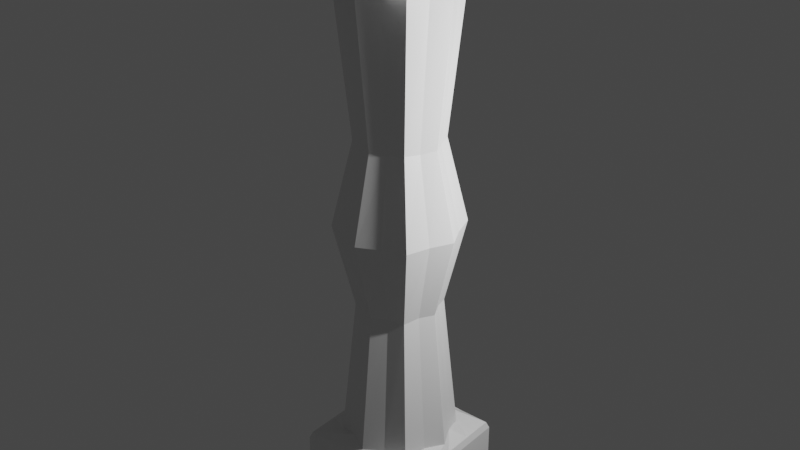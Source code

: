 # Source: Room.blend  (saved by Blender 3.5.10; exported with 4.5.12 LTS)
import bpy
from mathutils import Matrix  # noqa: F401  (used for matrix-valued properties, if any)

bpy.ops.wm.read_factory_settings(use_empty=True)
scene = bpy.context.scene
scene.name = 'Scene'

# ---- collections
col_collection = bpy.data.collections.new('Collection'); scene.collection.children.link(col_collection)

# ---- materials (node trees are filled in below, after node groups)
mat_material = bpy.data.materials.new('Material')
mat_material.alpha_threshold = 0.0
mat_material.use_transparent_shadow = False
mat_material.roughness = 0.5
mat_material.line_color = (0.0, 0.0, 0.0, 1.0)

# ---- material node trees
mat_material.use_nodes = True; mat_material.node_tree.nodes.clear()
_N = mat_material.node_tree.nodes; _L = mat_material.node_tree.links
n0 = _N.new('ShaderNodeOutputMaterial'); n0.name = 'Material Output'; n0.location = (300, 300)
n1 = _N.new('ShaderNodeBsdfPrincipled'); n1.name = 'Principled BSDF'; n1.location = (10, 300)
n1.distribution = 'GGX'
n1.subsurface_method = 'RANDOM_WALK_SKIN'
n1.inputs[3].default_value = 1.45
n1.inputs[27].default_value = (0.0, 0.0, 0.0, 1.0)
n1.inputs[28].default_value = 1.0
_L.new(n1.outputs[0], n0.inputs[0])
n0.is_active_output = True

# ---- world
world_world = bpy.data.worlds.new('World'); scene.world = world_world
world_world.use_nodes = True; world_world.node_tree.nodes.clear()
_N = world_world.node_tree.nodes; _L = world_world.node_tree.links
n0 = _N.new('ShaderNodeOutputWorld'); n0.name = 'World Output'; n0.location = (300, 300)
n1 = _N.new('ShaderNodeBackground'); n1.name = 'Background'; n1.location = (10, 300)
n1.inputs[0].default_value = (0.05088, 0.05088, 0.05088, 1.0)
_L.new(n1.outputs[0], n0.inputs[0])
n0.is_active_output = True
world_world.color = (0.05088, 0.05088, 0.05088)
world_world.use_sun_shadow = False
world_world.sun_shadow_jitter_overblur = 0.0

# ---- lights
light_light = bpy.data.lights.new('Light', 'POINT')
light_light.transmission_factor = 0.0
light_light.energy = 1000.0
light_light.shadow_soft_size = 0.1
light_light.shadow_maximum_resolution = 0.006
light_light.use_absolute_resolution = True

# ---- meshes
me_cube = bpy.data.meshes.new('Cube')
me_cube.from_pydata([(1.0, 1.0, -0.6595), (1.0, -1.0, -0.6595), (-1.0, 1.0, -0.6595), (-1.0, -1.0, -0.6595), (1.0, -1.0, 0.3306), (-1.0, -1.0, 0.3306), (1.0, 1.0, 0.3306), (-1.0, 1.0, 0.3306), (0.9624, 0.9624, 0.434), (0.6264, 0.6264, 0.4987), (0.9624, -0.9624, 0.434), (0.6264, -0.6264, 0.4987), (-0.6264, 0.6264, 0.4987), (-0.9624, 0.9624, 0.434), (-0.6264, -0.6264, 0.4987), (-0.9624, -0.9624, 0.434), (0.6264, -0.6264, 7.546), (-0.6264, -0.6264, 7.546), (0.6264, 0.6264, 7.546), (-0.6264, 0.6264, 7.546), (0.9315, -0.9315, 7.635), (-0.9315, -0.9315, 7.635), (0.9315, 0.9315, 7.635), (-0.9315, 0.9315, 7.635), (0.9714, -0.9714, 7.736), (-0.9714, -0.9714, 7.736), (0.9714, 0.9714, 7.736), (-0.9714, 0.9714, 7.736), (0.9714, -0.9714, 8.631), (-0.9714, -0.9714, 8.631), (0.9714, 0.9714, 8.631), (-0.9714, 0.9714, 8.631), (-0.6867, 0.6867, 4.022), (0.6867, 0.6867, 4.022), (-0.6867, -0.6867, 4.022), (0.6867, -0.6867, 4.022), (-0.4613, 0.4613, 5.32), (-0.4613, -0.4613, 5.32), (0.4613, 0.4613, 5.32), (0.4613, -0.4613, 5.32), (0.4613, 0.4613, 2.725), (0.4613, -0.4613, 2.725), (-0.4613, 0.4613, 2.725), (-0.4613, -0.4613, 2.725), (-1.0, 0.0, -0.6595), (1.0, 0.0, 0.3306), (-1.0, 0.0, 0.3306), (1.0, 0.0, -0.6595), (0.8791, 0.0, 0.5388), (0.9624, 0.0, 0.434), (-0.8791, 0.0, 0.5388), (-0.9624, 0.0, 0.434), (0.8791, 0.0, 7.506), (-0.8791, 0.0, 7.506), (0.9315, 0.0, 7.635), (-0.9315, 0.0, 7.635), (0.9714, 0.0, 7.736), (-0.9714, 0.0, 7.736), (0.9714, 0.0, 8.631), (-0.9714, 0.0, 8.631), (0.9637, 0.0, 4.022), (-0.9637, 0.0, 4.022), (0.6474, 0.0, 5.305), (-0.6474, 0.0, 5.305), (-0.6474, 0.0, 2.74), (0.6474, 0.0, 2.74), (0.0, 1.0, -0.6595), (0.0, -1.0, 0.3306), (0.0, -1.0, -0.6595), (0.0, 1.0, 0.3306), (0.0, -0.8791, 0.5388), (0.0, -0.9624, 0.434), (0.0, 0.8791, 0.5388), (0.0, 0.9624, 0.434), (0.0, -0.8791, 7.506), (0.0, 0.8791, 7.506), (0.0, -0.9315, 7.635), (0.0, 0.9315, 7.635), (0.0, -0.9714, 7.736), (0.0, 0.9714, 7.736), (0.0, -0.9714, 8.631), (0.0, 0.9714, 8.631), (0.0, -0.9637, 4.022), (0.0, 0.9637, 4.022), (0.0, -0.6474, 5.305), (0.0, 0.6474, 5.305), (0.0, 0.6474, 2.74), (0.0, -0.6474, 2.74), (0.0, 0.0, 8.631), (0.0, 0.0, -0.6595), (-1.0, 0.5, 0.3306), (1.0, 0.5, -0.6595), (0.9624, 0.4812, 0.434), (-0.7299, 0.3037, 0.5754), (-0.7299, 0.3037, 7.469), (-0.9315, 0.4658, 7.635), (-0.9714, 0.4857, 7.736), (-0.9714, 0.4857, 8.631), (-0.8002, 0.333, 4.022), (-0.5375, 0.2237, 5.291), (-0.5375, 0.2237, 2.753), (-1.0, 0.5, -0.6595), (1.0, 0.5, 0.3306), (0.7299, 0.3037, 0.5754), (-0.9624, 0.4812, 0.434), (0.7299, 0.3037, 7.469), (0.9315, 0.4658, 7.635), (0.9714, 0.4857, 7.736), (0.9714, 0.4857, 8.631), (0.8002, 0.333, 4.022), (0.5375, 0.2237, 5.291), (0.5375, 0.2237, 2.753), (0.0, 0.5, -0.6595), (0.0, 0.4857, 8.631), (-1.0, -0.5, -0.6595), (1.0, -0.5, 0.3306), (0.7299, -0.3037, 0.5754), (-0.9624, -0.4812, 0.434), (0.7299, -0.3037, 7.469), (0.9315, -0.4658, 7.635), (0.9714, -0.4857, 7.736), (0.9714, -0.4857, 8.631), (0.8002, -0.333, 4.022), (0.5375, -0.2237, 5.291), (0.5375, -0.2237, 2.753), (-1.0, -0.5, 0.3306), (1.0, -0.5, -0.6595), (0.9624, -0.4812, 0.434), (-0.7299, -0.3037, 0.5754), (-0.7299, -0.3037, 7.469), (-0.9315, -0.4658, 7.635), (-0.9714, -0.4857, 7.736), (-0.9714, -0.4857, 8.631), (-0.8002, -0.333, 4.022), (-0.5375, -0.2237, 5.291), (-0.5375, -0.2237, 2.753), (0.0, -0.4857, 8.631), (0.0, -0.5, -0.6595), (0.5, -1.0, -0.6595), (0.5, 1.0, 0.3306), (0.4812, -0.9624, 0.434), (0.3037, 0.7299, 0.5754), (0.3037, 0.7299, 7.469), (0.4658, 0.9315, 7.635), (0.4857, 0.9714, 7.736), (0.4857, 0.9714, 8.631), (0.333, 0.8002, 4.022), (0.2237, 0.5375, 5.291), (0.2237, 0.5375, 2.753), (0.4857, 0.0, 8.631), (0.5, 1.0, -0.6595), (0.5, -1.0, 0.3306), (0.3037, -0.7299, 0.5754), (0.4812, 0.9624, 0.434), (0.3037, -0.7299, 7.469), (0.4658, -0.9315, 7.635), (0.4857, -0.9714, 7.736), (0.4857, -0.9714, 8.631), (0.333, -0.8002, 4.022), (0.2237, -0.5375, 5.291), (0.2237, -0.5375, 2.753), (0.5, 0.0, -0.6595), (0.4857, 0.4857, 8.631), (0.5, 0.5, -0.6595), (0.4857, -0.4857, 8.631), (0.5, -0.5, -0.6595), (-0.5, 1.0, -0.6595), (-0.5, -1.0, 0.3306), (-0.3037, -0.7299, 0.5754), (-0.4812, 0.9624, 0.434), (-0.3037, -0.7299, 7.469), (-0.4658, -0.9315, 7.635), (-0.4857, -0.9714, 7.736), (-0.4857, -0.9714, 8.631), (-0.333, -0.8002, 4.022), (-0.2237, -0.5375, 5.291), (-0.2237, -0.5375, 2.753), (-0.5, 0.0, -0.6595), (-0.5, -1.0, -0.6595), (-0.5, 1.0, 0.3306), (-0.4812, -0.9624, 0.434), (-0.3037, 0.7299, 0.5754), (-0.3037, 0.7299, 7.469), (-0.4658, 0.9315, 7.635), (-0.4857, 0.9714, 7.736), (-0.4857, 0.9714, 8.631), (-0.333, 0.8002, 4.022), (-0.2237, 0.5375, 5.291), (-0.2237, 0.5375, 2.753), (-0.4857, 0.0, 8.631), (-0.5, 0.5, -0.6595), (-0.4857, 0.4857, 8.631), (-0.5, -0.5, -0.6595), (-0.4857, -0.4857, 8.631)], [], [(153, 8, 6, 139), (178, 167, 5, 3), (101, 90, 7, 2), (165, 126, 1, 138), (126, 115, 4, 1), (150, 139, 6, 0), (104, 13, 7, 90), (187, 36, 19, 182), (180, 15, 5, 167), (168, 14, 15, 180), (116, 11, 10, 127), (93, 12, 13, 104), (141, 9, 8, 153), (127, 10, 4, 115), (182, 19, 23, 183), (134, 37, 17, 129), (110, 38, 18, 105), (159, 39, 16, 154), (130, 21, 25, 131), (105, 18, 22, 106), (129, 17, 21, 130), (154, 16, 20, 155), (184, 27, 31, 185), (155, 20, 24, 156), (183, 23, 27, 184), (106, 22, 26, 107), (193, 132, 29, 173), (107, 26, 30, 108), (131, 25, 29, 132), (156, 24, 28, 157), (160, 41, 35, 158), (111, 40, 33, 109), (135, 43, 34, 133), (188, 42, 32, 186), (158, 35, 39, 159), (109, 33, 38, 110), (133, 34, 37, 134), (186, 32, 36, 187), (181, 12, 42, 188), (128, 14, 43, 135), (103, 9, 40, 111), (152, 11, 41, 160), (116, 48, 65, 124), (93, 50, 64, 100), (98, 61, 63, 99), (122, 60, 62, 123), (100, 64, 61, 98), (124, 65, 60, 122), (96, 57, 59, 97), (120, 56, 58, 121), (191, 97, 59, 189), (119, 54, 56, 120), (94, 53, 55, 95), (118, 52, 54, 119), (95, 55, 57, 96), (123, 62, 52, 118), (99, 63, 53, 94), (92, 49, 45, 102), (128, 50, 51, 117), (103, 48, 49, 92), (117, 51, 46, 125), (91, 102, 45, 47), (163, 91, 47, 161), (114, 125, 46, 44), (190, 112, 89, 177), (162, 113, 88, 149), (168, 70, 87, 176), (141, 72, 86, 148), (146, 83, 85, 147), (174, 82, 84, 175), (148, 86, 83, 146), (176, 87, 82, 174), (172, 78, 80, 173), (164, 136, 80, 157), (143, 77, 79, 144), (171, 76, 78, 172), (144, 79, 81, 145), (170, 74, 76, 171), (175, 84, 74, 170), (142, 75, 77, 143), (181, 72, 73, 169), (152, 70, 71, 140), (140, 71, 67, 151), (147, 85, 75, 142), (166, 179, 69, 66), (192, 137, 68, 178), (138, 151, 67, 68), (169, 73, 69, 179), (145, 81, 113, 162), (166, 66, 112, 190), (150, 0, 91, 163), (0, 6, 102, 91), (9, 103, 92, 8), (8, 92, 102, 6), (36, 99, 94, 19), (23, 95, 96, 27), (19, 94, 95, 23), (185, 31, 97, 191), (27, 96, 97, 31), (42, 100, 98, 32), (32, 98, 99, 36), (12, 93, 100, 42), (48, 103, 111, 65), (60, 109, 110, 62), (65, 111, 109, 60), (56, 107, 108, 58), (54, 106, 107, 56), (52, 105, 106, 54), (62, 110, 105, 52), (50, 93, 104, 51), (51, 104, 90, 46), (44, 46, 90, 101), (177, 89, 137, 192), (149, 88, 136, 164), (3, 5, 125, 114), (15, 117, 125, 5), (14, 128, 117, 15), (39, 123, 118, 16), (16, 118, 119, 20), (20, 119, 120, 24), (24, 120, 121, 28), (41, 124, 122, 35), (35, 122, 123, 39), (11, 116, 124, 41), (50, 128, 135, 64), (61, 133, 134, 63), (64, 135, 133, 61), (57, 131, 132, 59), (189, 59, 132, 193), (53, 129, 130, 55), (55, 130, 131, 57), (63, 134, 129, 53), (49, 127, 115, 45), (48, 116, 127, 49), (47, 45, 115, 126), (161, 47, 126, 165), (89, 161, 165, 137), (58, 149, 164, 121), (66, 150, 163, 112), (30, 145, 162, 108), (1, 4, 151, 138), (38, 147, 142, 18), (10, 140, 151, 4), (11, 152, 140, 10), (18, 142, 143, 22), (26, 144, 145, 30), (22, 143, 144, 26), (121, 164, 157, 28), (40, 148, 146, 33), (33, 146, 147, 38), (9, 141, 148, 40), (108, 162, 149, 58), (112, 163, 161, 89), (70, 152, 160, 87), (82, 158, 159, 84), (87, 160, 158, 82), (78, 156, 157, 80), (76, 155, 156, 78), (74, 154, 155, 76), (84, 159, 154, 74), (72, 141, 153, 73), (66, 69, 139, 150), (137, 165, 138, 68), (73, 153, 139, 69), (88, 189, 193, 136), (44, 177, 192, 114), (81, 185, 191, 113), (2, 166, 190, 101), (13, 169, 179, 7), (114, 192, 178, 3), (2, 7, 179, 166), (12, 181, 169, 13), (37, 175, 170, 17), (17, 170, 171, 21), (21, 171, 172, 25), (25, 172, 173, 29), (43, 176, 174, 34), (34, 174, 175, 37), (14, 168, 176, 43), (101, 190, 177, 44), (113, 191, 189, 88), (72, 181, 188, 86), (83, 186, 187, 85), (86, 188, 186, 83), (136, 193, 173, 80), (77, 183, 184, 79), (79, 184, 185, 81), (75, 182, 183, 77), (70, 168, 180, 71), (71, 180, 167, 67), (85, 187, 182, 75), (68, 67, 167, 178)])
_uv = me_cube.uv_layers.new(name='UVMap')
_uv.uv.foreach_set('vector', [0.6973, 0.5196, 0.6446, 0.5196, 0.625, 0.5, 0.6875, 0.5, 0.375, 0.9375, 0.625, 0.9375, 0.625, 1.0, 0.375, 1.0, 0.375, 0.1875, 0.625, 0.1875, 0.625, 0.25, 0.375, 0.25, 0.3125, 0.6875, 0.375, 0.6875, 0.375, 0.75, 0.3125, 0.75, 0.375, 0.6875, 0.625, 0.6875, 0.625, 0.75, 0.375, 0.75, 0.375, 0.4375, 0.625, 0.4375, 0.625, 0.5, 0.375, 0.5, 0.8554, 0.5723, 0.8554, 0.5196, 0.875, 0.5, 0.875, 0.5625, 0.7876, 0.5499, 0.8251, 0.5499, 0.8251, 0.5499, 0.7876, 0.5499, 0.8027, 0.7304, 0.8554, 0.7304, 0.875, 0.75, 0.8125, 0.75, 0.7876, 0.7001, 0.8251, 0.7001, 0.8554, 0.7304, 0.8027, 0.7304, 0.6749, 0.6626, 0.6749, 0.7001, 0.6446, 0.7304, 0.6446, 0.6777, 0.8251, 0.5874, 0.8251, 0.5499, 0.8554, 0.5196, 0.8554, 0.5723, 0.7124, 0.5499, 0.6749, 0.5499, 0.6446, 0.5196, 0.6973, 0.5196, 0.6446, 0.6777, 0.6446, 0.7304, 0.625, 0.75, 0.625, 0.6875, 0.7876, 0.5499, 0.8251, 0.5499, 0.8251, 0.5499, 0.7876, 0.5499, 0.8251, 0.6626, 0.8251, 0.7001, 0.8251, 0.7001, 0.8251, 0.6626, 0.6749, 0.5874, 0.6749, 0.5499, 0.6749, 0.5499, 0.6749, 0.5874, 0.7124, 0.7001, 0.6749, 0.7001, 0.6749, 0.7001, 0.7124, 0.7001, 0.8251, 0.6626, 0.8251, 0.7001, 0.8251, 0.7001, 0.8251, 0.6626, 0.6749, 0.5874, 0.6749, 0.5499, 0.6749, 0.5499, 0.6749, 0.5874, 0.8251, 0.6626, 0.8251, 0.7001, 0.8251, 0.7001, 0.8251, 0.6626, 0.7124, 0.7001, 0.6749, 0.7001, 0.6749, 0.7001, 0.7124, 0.7001, 0.7876, 0.5499, 0.8251, 0.5499, 0.8251, 0.5499, 0.7876, 0.5499, 0.7124, 0.7001, 0.6749, 0.7001, 0.6749, 0.7001, 0.7124, 0.7001, 0.7876, 0.5499, 0.8251, 0.5499, 0.8251, 0.5499, 0.7876, 0.5499, 0.6749, 0.5874, 0.6749, 0.5499, 0.6749, 0.5499, 0.6749, 0.5874, 0.7876, 0.6626, 0.8251, 0.6626, 0.8251, 0.7001, 0.7876, 0.7001, 0.6749, 0.5874, 0.6749, 0.5499, 0.6749, 0.5499, 0.6749, 0.5874, 0.8251, 0.6626, 0.8251, 0.7001, 0.8251, 0.7001, 0.8251, 0.6626, 0.7124, 0.7001, 0.6749, 0.7001, 0.6749, 0.7001, 0.7124, 0.7001, 0.7124, 0.7001, 0.6749, 0.7001, 0.6749, 0.7001, 0.7124, 0.7001, 0.6749, 0.5874, 0.6749, 0.5499, 0.6749, 0.5499, 0.6749, 0.5874, 0.8251, 0.6626, 0.8251, 0.7001, 0.8251, 0.7001, 0.8251, 0.6626, 0.7876, 0.5499, 0.8251, 0.5499, 0.8251, 0.5499, 0.7876, 0.5499, 0.7124, 0.7001, 0.6749, 0.7001, 0.6749, 0.7001, 0.7124, 0.7001, 0.6749, 0.5874, 0.6749, 0.5499, 0.6749, 0.5499, 0.6749, 0.5874, 0.8251, 0.6626, 0.8251, 0.7001, 0.8251, 0.7001, 0.8251, 0.6626, 0.7876, 0.5499, 0.8251, 0.5499, 0.8251, 0.5499, 0.7876, 0.5499, 0.7876, 0.5499, 0.8251, 0.5499, 0.8251, 0.5499, 0.7876, 0.5499, 0.8251, 0.6626, 0.8251, 0.7001, 0.8251, 0.7001, 0.8251, 0.6626, 0.6749, 0.5874, 0.6749, 0.5499, 0.6749, 0.5499, 0.6749, 0.5874, 0.7124, 0.7001, 0.6749, 0.7001, 0.6749, 0.7001, 0.7124, 0.7001, 0.6749, 0.6626, 0.6749, 0.625, 0.6749, 0.625, 0.6749, 0.6626, 0.8251, 0.5874, 0.8251, 0.625, 0.8251, 0.625, 0.8251, 0.5874, 0.8251, 0.5874, 0.8251, 0.625, 0.8251, 0.625, 0.8251, 0.5874, 0.6749, 0.6626, 0.6749, 0.625, 0.6749, 0.625, 0.6749, 0.6626, 0.8251, 0.5874, 0.8251, 0.625, 0.8251, 0.625, 0.8251, 0.5874, 0.6749, 0.6626, 0.6749, 0.625, 0.6749, 0.625, 0.6749, 0.6626, 0.8251, 0.5874, 0.8251, 0.625, 0.8251, 0.625, 0.8251, 0.5874, 0.6749, 0.6626, 0.6749, 0.625, 0.6749, 0.625, 0.6749, 0.6626, 0.7876, 0.5874, 0.8251, 0.5874, 0.8251, 0.625, 0.7876, 0.625, 0.6749, 0.6626, 0.6749, 0.625, 0.6749, 0.625, 0.6749, 0.6626, 0.8251, 0.5874, 0.8251, 0.625, 0.8251, 0.625, 0.8251, 0.5874, 0.6749, 0.6626, 0.6749, 0.625, 0.6749, 0.625, 0.6749, 0.6626, 0.8251, 0.5874, 0.8251, 0.625, 0.8251, 0.625, 0.8251, 0.5874, 0.6749, 0.6626, 0.6749, 0.625, 0.6749, 0.625, 0.6749, 0.6626, 0.8251, 0.5874, 0.8251, 0.625, 0.8251, 0.625, 0.8251, 0.5874, 0.6446, 0.5723, 0.6446, 0.625, 0.625, 0.625, 0.625, 0.5625, 0.8251, 0.6626, 0.8251, 0.625, 0.8554, 0.625, 0.8554, 0.6777, 0.6749, 0.5874, 0.6749, 0.625, 0.6446, 0.625, 0.6446, 0.5723, 0.8554, 0.6777, 0.8554, 0.625, 0.875, 0.625, 0.875, 0.6875, 0.375, 0.5625, 0.625, 0.5625, 0.625, 0.625, 0.375, 0.625, 0.3125, 0.5625, 0.375, 0.5625, 0.375, 0.625, 0.3125, 0.625, 0.375, 0.0625, 0.625, 0.0625, 0.625, 0.125, 0.375, 0.125, 0.1875, 0.5625, 0.25, 0.5625, 0.25, 0.625, 0.1875, 0.625, 0.7124, 0.5874, 0.75, 0.5874, 0.75, 0.625, 0.7124, 0.625, 0.7876, 0.7001, 0.75, 0.7001, 0.75, 0.7001, 0.7876, 0.7001, 0.7124, 0.5499, 0.75, 0.5499, 0.75, 0.5499, 0.7124, 0.5499, 0.7124, 0.5499, 0.75, 0.5499, 0.75, 0.5499, 0.7124, 0.5499, 0.7876, 0.7001, 0.75, 0.7001, 0.75, 0.7001, 0.7876, 0.7001, 0.7124, 0.5499, 0.75, 0.5499, 0.75, 0.5499, 0.7124, 0.5499, 0.7876, 0.7001, 0.75, 0.7001, 0.75, 0.7001, 0.7876, 0.7001, 0.7876, 0.7001, 0.75, 0.7001, 0.75, 0.7001, 0.7876, 0.7001, 0.7124, 0.6626, 0.75, 0.6626, 0.75, 0.7001, 0.7124, 0.7001, 0.7124, 0.5499, 0.75, 0.5499, 0.75, 0.5499, 0.7124, 0.5499, 0.7876, 0.7001, 0.75, 0.7001, 0.75, 0.7001, 0.7876, 0.7001, 0.7124, 0.5499, 0.75, 0.5499, 0.75, 0.5499, 0.7124, 0.5499, 0.7876, 0.7001, 0.75, 0.7001, 0.75, 0.7001, 0.7876, 0.7001, 0.7876, 0.7001, 0.75, 0.7001, 0.75, 0.7001, 0.7876, 0.7001, 0.7124, 0.5499, 0.75, 0.5499, 0.75, 0.5499, 0.7124, 0.5499, 0.7876, 0.5499, 0.75, 0.5499, 0.75, 0.5196, 0.8027, 0.5196, 0.7124, 0.7001, 0.75, 0.7001, 0.75, 0.7304, 0.6973, 0.7304, 0.6973, 0.7304, 0.75, 0.7304, 0.75, 0.75, 0.6875, 0.75, 0.7124, 0.5499, 0.75, 0.5499, 0.75, 0.5499, 0.7124, 0.5499, 0.375, 0.3125, 0.625, 0.3125, 0.625, 0.375, 0.375, 0.375, 0.1875, 0.6875, 0.25, 0.6875, 0.25, 0.75, 0.1875, 0.75, 0.375, 0.8125, 0.625, 0.8125, 0.625, 0.875, 0.375, 0.875, 0.8027, 0.5196, 0.75, 0.5196, 0.75, 0.5, 0.8125, 0.5, 0.7124, 0.5499, 0.75, 0.5499, 0.75, 0.5874, 0.7124, 0.5874, 0.1875, 0.5, 0.25, 0.5, 0.25, 0.5625, 0.1875, 0.5625, 0.3125, 0.5, 0.375, 0.5, 0.375, 0.5625, 0.3125, 0.5625, 0.375, 0.5, 0.625, 0.5, 0.625, 0.5625, 0.375, 0.5625, 0.6749, 0.5499, 0.6749, 0.5874, 0.6446, 0.5723, 0.6446, 0.5196, 0.6446, 0.5196, 0.6446, 0.5723, 0.625, 0.5625, 0.625, 0.5, 0.8251, 0.5499, 0.8251, 0.5874, 0.8251, 0.5874, 0.8251, 0.5499, 0.8251, 0.5499, 0.8251, 0.5874, 0.8251, 0.5874, 0.8251, 0.5499, 0.8251, 0.5499, 0.8251, 0.5874, 0.8251, 0.5874, 0.8251, 0.5499, 0.7876, 0.5499, 0.8251, 0.5499, 0.8251, 0.5874, 0.7876, 0.5874, 0.8251, 0.5499, 0.8251, 0.5874, 0.8251, 0.5874, 0.8251, 0.5499, 0.8251, 0.5499, 0.8251, 0.5874, 0.8251, 0.5874, 0.8251, 0.5499, 0.8251, 0.5499, 0.8251, 0.5874, 0.8251, 0.5874, 0.8251, 0.5499, 0.8251, 0.5499, 0.8251, 0.5874, 0.8251, 0.5874, 0.8251, 0.5499, 0.6749, 0.625, 0.6749, 0.5874, 0.6749, 0.5874, 0.6749, 0.625, 0.6749, 0.625, 0.6749, 0.5874, 0.6749, 0.5874, 0.6749, 0.625, 0.6749, 0.625, 0.6749, 0.5874, 0.6749, 0.5874, 0.6749, 0.625, 0.6749, 0.625, 0.6749, 0.5874, 0.6749, 0.5874, 0.6749, 0.625, 0.6749, 0.625, 0.6749, 0.5874, 0.6749, 0.5874, 0.6749, 0.625, 0.6749, 0.625, 0.6749, 0.5874, 0.6749, 0.5874, 0.6749, 0.625, 0.6749, 0.625, 0.6749, 0.5874, 0.6749, 0.5874, 0.6749, 0.625, 0.8251, 0.625, 0.8251, 0.5874, 0.8554, 0.5723, 0.8554, 0.625, 0.8554, 0.625, 0.8554, 0.5723, 0.875, 0.5625, 0.875, 0.625, 0.375, 0.125, 0.625, 0.125, 0.625, 0.1875, 0.375, 0.1875, 0.1875, 0.625, 0.25, 0.625, 0.25, 0.6875, 0.1875, 0.6875, 0.7124, 0.625, 0.75, 0.625, 0.75, 0.6626, 0.7124, 0.6626, 0.375, 0.0, 0.625, 0.0, 0.625, 0.0625, 0.375, 0.0625, 0.8554, 0.7304, 0.8554, 0.6777, 0.875, 0.6875, 0.875, 0.75, 0.8251, 0.7001, 0.8251, 0.6626, 0.8554, 0.6777, 0.8554, 0.7304, 0.6749, 0.7001, 0.6749, 0.6626, 0.6749, 0.6626, 0.6749, 0.7001, 0.6749, 0.7001, 0.6749, 0.6626, 0.6749, 0.6626, 0.6749, 0.7001, 0.6749, 0.7001, 0.6749, 0.6626, 0.6749, 0.6626, 0.6749, 0.7001, 0.6749, 0.7001, 0.6749, 0.6626, 0.6749, 0.6626, 0.6749, 0.7001, 0.6749, 0.7001, 0.6749, 0.6626, 0.6749, 0.6626, 0.6749, 0.7001, 0.6749, 0.7001, 0.6749, 0.6626, 0.6749, 0.6626, 0.6749, 0.7001, 0.6749, 0.7001, 0.6749, 0.6626, 0.6749, 0.6626, 0.6749, 0.7001, 0.8251, 0.625, 0.8251, 0.6626, 0.8251, 0.6626, 0.8251, 0.625, 0.8251, 0.625, 0.8251, 0.6626, 0.8251, 0.6626, 0.8251, 0.625, 0.8251, 0.625, 0.8251, 0.6626, 0.8251, 0.6626, 0.8251, 0.625, 0.8251, 0.625, 0.8251, 0.6626, 0.8251, 0.6626, 0.8251, 0.625, 0.7876, 0.625, 0.8251, 0.625, 0.8251, 0.6626, 0.7876, 0.6626, 0.8251, 0.625, 0.8251, 0.6626, 0.8251, 0.6626, 0.8251, 0.625, 0.8251, 0.625, 0.8251, 0.6626, 0.8251, 0.6626, 0.8251, 0.625, 0.8251, 0.625, 0.8251, 0.6626, 0.8251, 0.6626, 0.8251, 0.625, 0.6446, 0.625, 0.6446, 0.6777, 0.625, 0.6875, 0.625, 0.625, 0.6749, 0.625, 0.6749, 0.6626, 0.6446, 0.6777, 0.6446, 0.625, 0.375, 0.625, 0.625, 0.625, 0.625, 0.6875, 0.375, 0.6875, 0.3125, 0.625, 0.375, 0.625, 0.375, 0.6875, 0.3125, 0.6875, 0.25, 0.625, 0.3125, 0.625, 0.3125, 0.6875, 0.25, 0.6875, 0.6749, 0.625, 0.7124, 0.625, 0.7124, 0.6626, 0.6749, 0.6626, 0.25, 0.5, 0.3125, 0.5, 0.3125, 0.5625, 0.25, 0.5625, 0.6749, 0.5499, 0.7124, 0.5499, 0.7124, 0.5874, 0.6749, 0.5874, 0.375, 0.75, 0.625, 0.75, 0.625, 0.8125, 0.375, 0.8125, 0.6749, 0.5499, 0.7124, 0.5499, 0.7124, 0.5499, 0.6749, 0.5499, 0.6446, 0.7304, 0.6973, 0.7304, 0.6875, 0.75, 0.625, 0.75, 0.6749, 0.7001, 0.7124, 0.7001, 0.6973, 0.7304, 0.6446, 0.7304, 0.6749, 0.5499, 0.7124, 0.5499, 0.7124, 0.5499, 0.6749, 0.5499, 0.6749, 0.5499, 0.7124, 0.5499, 0.7124, 0.5499, 0.6749, 0.5499, 0.6749, 0.5499, 0.7124, 0.5499, 0.7124, 0.5499, 0.6749, 0.5499, 0.6749, 0.6626, 0.7124, 0.6626, 0.7124, 0.7001, 0.6749, 0.7001, 0.6749, 0.5499, 0.7124, 0.5499, 0.7124, 0.5499, 0.6749, 0.5499, 0.6749, 0.5499, 0.7124, 0.5499, 0.7124, 0.5499, 0.6749, 0.5499, 0.6749, 0.5499, 0.7124, 0.5499, 0.7124, 0.5499, 0.6749, 0.5499, 0.6749, 0.5874, 0.7124, 0.5874, 0.7124, 0.625, 0.6749, 0.625, 0.25, 0.5625, 0.3125, 0.5625, 0.3125, 0.625, 0.25, 0.625, 0.75, 0.7001, 0.7124, 0.7001, 0.7124, 0.7001, 0.75, 0.7001, 0.75, 0.7001, 0.7124, 0.7001, 0.7124, 0.7001, 0.75, 0.7001, 0.75, 0.7001, 0.7124, 0.7001, 0.7124, 0.7001, 0.75, 0.7001, 0.75, 0.7001, 0.7124, 0.7001, 0.7124, 0.7001, 0.75, 0.7001, 0.75, 0.7001, 0.7124, 0.7001, 0.7124, 0.7001, 0.75, 0.7001, 0.75, 0.7001, 0.7124, 0.7001, 0.7124, 0.7001, 0.75, 0.7001, 0.75, 0.7001, 0.7124, 0.7001, 0.7124, 0.7001, 0.75, 0.7001, 0.75, 0.5499, 0.7124, 0.5499, 0.6973, 0.5196, 0.75, 0.5196, 0.375, 0.375, 0.625, 0.375, 0.625, 0.4375, 0.375, 0.4375, 0.25, 0.6875, 0.3125, 0.6875, 0.3125, 0.75, 0.25, 0.75, 0.75, 0.5196, 0.6973, 0.5196, 0.6875, 0.5, 0.75, 0.5, 0.75, 0.625, 0.7876, 0.625, 0.7876, 0.6626, 0.75, 0.6626, 0.125, 0.625, 0.1875, 0.625, 0.1875, 0.6875, 0.125, 0.6875, 0.75, 0.5499, 0.7876, 0.5499, 0.7876, 0.5874, 0.75, 0.5874, 0.125, 0.5, 0.1875, 0.5, 0.1875, 0.5625, 0.125, 0.5625, 0.8554, 0.5196, 0.8027, 0.5196, 0.8125, 0.5, 0.875, 0.5, 0.125, 0.6875, 0.1875, 0.6875, 0.1875, 0.75, 0.125, 0.75, 0.375, 0.25, 0.625, 0.25, 0.625, 0.3125, 0.375, 0.3125, 0.8251, 0.5499, 0.7876, 0.5499, 0.8027, 0.5196, 0.8554, 0.5196, 0.8251, 0.7001, 0.7876, 0.7001, 0.7876, 0.7001, 0.8251, 0.7001, 0.8251, 0.7001, 0.7876, 0.7001, 0.7876, 0.7001, 0.8251, 0.7001, 0.8251, 0.7001, 0.7876, 0.7001, 0.7876, 0.7001, 0.8251, 0.7001, 0.8251, 0.7001, 0.7876, 0.7001, 0.7876, 0.7001, 0.8251, 0.7001, 0.8251, 0.7001, 0.7876, 0.7001, 0.7876, 0.7001, 0.8251, 0.7001, 0.8251, 0.7001, 0.7876, 0.7001, 0.7876, 0.7001, 0.8251, 0.7001, 0.8251, 0.7001, 0.7876, 0.7001, 0.7876, 0.7001, 0.8251, 0.7001, 0.125, 0.5625, 0.1875, 0.5625, 0.1875, 0.625, 0.125, 0.625, 0.75, 0.5874, 0.7876, 0.5874, 0.7876, 0.625, 0.75, 0.625, 0.75, 0.5499, 0.7876, 0.5499, 0.7876, 0.5499, 0.75, 0.5499, 0.75, 0.5499, 0.7876, 0.5499, 0.7876, 0.5499, 0.75, 0.5499, 0.75, 0.5499, 0.7876, 0.5499, 0.7876, 0.5499, 0.75, 0.5499, 0.75, 0.6626, 0.7876, 0.6626, 0.7876, 0.7001, 0.75, 0.7001, 0.75, 0.5499, 0.7876, 0.5499, 0.7876, 0.5499, 0.75, 0.5499, 0.75, 0.5499, 0.7876, 0.5499, 0.7876, 0.5499, 0.75, 0.5499, 0.75, 0.5499, 0.7876, 0.5499, 0.7876, 0.5499, 0.75, 0.5499, 0.75, 0.7001, 0.7876, 0.7001, 0.8027, 0.7304, 0.75, 0.7304, 0.75, 0.7304, 0.8027, 0.7304, 0.8125, 0.75, 0.75, 0.75, 0.75, 0.5499, 0.7876, 0.5499, 0.7876, 0.5499, 0.75, 0.5499, 0.375, 0.875, 0.625, 0.875, 0.625, 0.9375, 0.375, 0.9375])
me_cube.materials.append(mat_material)
me_cube.use_mirror_vertex_groups = False
me_cube.update()

# ---- objects
ob_cube = bpy.data.objects.new('Cube', me_cube)
ob_light = bpy.data.objects.new('Light', light_light)

# ---- transforms, parenting, visibility, modifiers, constraints
ob_cube.location = (0.0, 0.0, 0.0)
ob_cube.lock_rotations_4d = False
ob_cube.empty_display_type = 'ARROWS'
ob_cube.lineart.crease_threshold = 0.0
ob_light.location = (4.076, 1.005, 5.904)
ob_light.rotation_euler = (0.6503, 0.05522, 1.866)
ob_light.lock_rotations_4d = False
ob_light.empty_display_type = 'ARROWS'
ob_light.color = (0.0, 0.0, 0.0, 0.0)
ob_light.lineart.crease_threshold = 0.0

# ---- collection membership
col_collection.objects.link(ob_cube)
col_collection.objects.link(ob_light)

# ---- scene / render settings (as saved in the file)
scene.frame_start = 1; scene.frame_end = 250; scene.frame_set(6)
scene.render.engine = 'BLENDER_EEVEE_NEXT'
scene.cycles.sampling_pattern = 'TABULATED_SOBOL'
scene.cycles.use_light_tree = False
scene.view_settings.view_transform = 'Filmic'
bpy.context.view_layer.update()

# ---- added for rendering (the .blend has no active camera): camera
cam_auto = bpy.data.cameras.new('AutoCamera')
cam_auto.lens = 50.0
cam_auto.sensor_width = 36.0
cam_auto.clip_end = 1000.0
ob_auto_camera = bpy.data.objects.new('AutoCamera', cam_auto)
scene.collection.objects.link(ob_auto_camera)
ob_auto_camera.location = (8.98566, -10.7828, 11.1745)
ob_auto_camera.rotation_euler = (1.09748, -7.21219e-08, 0.694738)
scene.camera = ob_auto_camera
bpy.context.view_layer.update()
